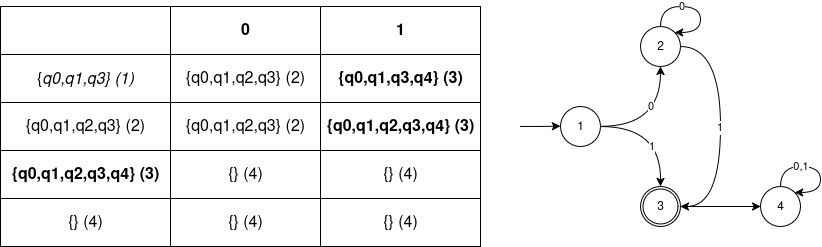

The diagram above was exported from draw.io. Its source (the exported page's mxGraphModel, read from the mxfile embedded in the PNG):
<mxGraphModel dx="983" dy="528" grid="1" gridSize="10" guides="1" tooltips="1" connect="1" arrows="1" fold="1" page="1" pageScale="1" pageWidth="827" pageHeight="1169" math="0" shadow="0">
  <root>
    <mxCell id="0" />
    <mxCell id="1" parent="0" />
    <mxCell id="moUOeEqvXqvRlq_mEmOi-43" value="" style="edgeStyle=orthogonalEdgeStyle;rounded=0;orthogonalLoop=1;jettySize=auto;html=1;curved=1;" parent="1" source="moUOeEqvXqvRlq_mEmOi-41" target="moUOeEqvXqvRlq_mEmOi-42" edge="1">
      <mxGeometry relative="1" as="geometry" />
    </mxCell>
    <mxCell id="moUOeEqvXqvRlq_mEmOi-51" value="0" style="edgeLabel;html=1;align=center;verticalAlign=middle;resizable=0;points=[];fontFamily=Helvetica;fontSize=11;fontColor=default;labelBackgroundColor=default;" parent="moUOeEqvXqvRlq_mEmOi-43" vertex="1" connectable="0">
      <mxGeometry x="0.5029" y="16" relative="1" as="geometry">
        <mxPoint x="6" y="10" as="offset" />
      </mxGeometry>
    </mxCell>
    <mxCell id="moUOeEqvXqvRlq_mEmOi-47" value="" style="edgeStyle=orthogonalEdgeStyle;rounded=0;orthogonalLoop=1;jettySize=auto;html=1;curved=1;" parent="1" source="moUOeEqvXqvRlq_mEmOi-41" edge="1">
      <mxGeometry relative="1" as="geometry">
        <mxPoint x="660" y="220" as="targetPoint" />
      </mxGeometry>
    </mxCell>
    <mxCell id="moUOeEqvXqvRlq_mEmOi-52" value="1" style="edgeLabel;html=1;align=center;verticalAlign=middle;resizable=0;points=[];fontFamily=Helvetica;fontSize=11;fontColor=default;labelBackgroundColor=default;" parent="moUOeEqvXqvRlq_mEmOi-47" vertex="1" connectable="0">
      <mxGeometry x="-0.0647" y="-12" relative="1" as="geometry">
        <mxPoint x="-6" y="8" as="offset" />
      </mxGeometry>
    </mxCell>
    <mxCell id="moUOeEqvXqvRlq_mEmOi-41" value="1" style="ellipse;whiteSpace=wrap;html=1;aspect=fixed;" parent="1" vertex="1">
      <mxGeometry x="560" y="140" width="40" height="40" as="geometry" />
    </mxCell>
    <mxCell id="zp8b3pBWKXUtofMtkSYj-130" style="edgeStyle=orthogonalEdgeStyle;rounded=0;orthogonalLoop=1;jettySize=auto;html=1;entryX=1;entryY=0.5;entryDx=0;entryDy=0;curved=1;exitX=1;exitY=0.5;exitDx=0;exitDy=0;" edge="1" parent="1" source="moUOeEqvXqvRlq_mEmOi-42" target="zp8b3pBWKXUtofMtkSYj-126">
      <mxGeometry relative="1" as="geometry">
        <Array as="points">
          <mxPoint x="720" y="80" />
          <mxPoint x="720" y="240" />
        </Array>
      </mxGeometry>
    </mxCell>
    <mxCell id="zp8b3pBWKXUtofMtkSYj-131" value="1" style="edgeLabel;html=1;align=center;verticalAlign=middle;resizable=0;points=[];" vertex="1" connectable="0" parent="zp8b3pBWKXUtofMtkSYj-130">
      <mxGeometry x="-0.0034" y="-1" relative="1" as="geometry">
        <mxPoint y="1" as="offset" />
      </mxGeometry>
    </mxCell>
    <mxCell id="moUOeEqvXqvRlq_mEmOi-42" value="2" style="ellipse;whiteSpace=wrap;html=1;aspect=fixed;" parent="1" vertex="1">
      <mxGeometry x="640" y="60" width="40" height="40" as="geometry" />
    </mxCell>
    <mxCell id="moUOeEqvXqvRlq_mEmOi-82" style="edgeStyle=orthogonalEdgeStyle;shape=connector;rounded=0;orthogonalLoop=1;jettySize=auto;html=1;entryX=0;entryY=0.5;entryDx=0;entryDy=0;strokeColor=default;align=center;verticalAlign=middle;fontFamily=Helvetica;fontSize=11;fontColor=default;labelBackgroundColor=default;endArrow=classic;" parent="1" edge="1">
      <mxGeometry relative="1" as="geometry">
        <mxPoint x="520" y="160" as="sourcePoint" />
        <mxPoint x="560" y="159.71" as="targetPoint" />
        <Array as="points">
          <mxPoint x="541" y="160" />
        </Array>
      </mxGeometry>
    </mxCell>
    <mxCell id="zp8b3pBWKXUtofMtkSYj-124" value="" style="group" vertex="1" connectable="0" parent="1">
      <mxGeometry x="640" y="220" width="40" height="40" as="geometry" />
    </mxCell>
    <mxCell id="zp8b3pBWKXUtofMtkSYj-125" value="" style="ellipse;whiteSpace=wrap;html=1;aspect=fixed;fontFamily=Helvetica;fontSize=11;fontColor=default;labelBackgroundColor=default;" vertex="1" parent="zp8b3pBWKXUtofMtkSYj-124">
      <mxGeometry x="2.5" y="2.5" width="35" height="35" as="geometry" />
    </mxCell>
    <mxCell id="zp8b3pBWKXUtofMtkSYj-126" value="3" style="ellipse;whiteSpace=wrap;html=1;aspect=fixed;fillColor=none;" vertex="1" parent="zp8b3pBWKXUtofMtkSYj-124">
      <mxGeometry width="40" height="40" as="geometry" />
    </mxCell>
    <mxCell id="zp8b3pBWKXUtofMtkSYj-132" style="edgeStyle=orthogonalEdgeStyle;rounded=0;orthogonalLoop=1;jettySize=auto;html=1;entryX=1;entryY=0;entryDx=0;entryDy=0;curved=1;" edge="1" parent="1" source="moUOeEqvXqvRlq_mEmOi-42" target="moUOeEqvXqvRlq_mEmOi-42">
      <mxGeometry relative="1" as="geometry">
        <Array as="points">
          <mxPoint x="660" y="40" />
          <mxPoint x="700" y="40" />
          <mxPoint x="700" y="66" />
          <mxPoint x="674" y="66" />
        </Array>
      </mxGeometry>
    </mxCell>
    <mxCell id="zp8b3pBWKXUtofMtkSYj-133" value="0" style="edgeLabel;html=1;align=center;verticalAlign=middle;resizable=0;points=[];" vertex="1" connectable="0" parent="zp8b3pBWKXUtofMtkSYj-132">
      <mxGeometry x="-0.1805" y="-1" relative="1" as="geometry">
        <mxPoint x="-6" y="-1" as="offset" />
      </mxGeometry>
    </mxCell>
    <mxCell id="zp8b3pBWKXUtofMtkSYj-135" value="4" style="ellipse;whiteSpace=wrap;html=1;aspect=fixed;fillColor=none;" vertex="1" parent="1">
      <mxGeometry x="760" y="220" width="40" height="40" as="geometry" />
    </mxCell>
    <mxCell id="zp8b3pBWKXUtofMtkSYj-136" value="" style="edgeStyle=orthogonalEdgeStyle;rounded=0;orthogonalLoop=1;jettySize=auto;html=1;" edge="1" parent="1" source="zp8b3pBWKXUtofMtkSYj-126" target="zp8b3pBWKXUtofMtkSYj-135">
      <mxGeometry relative="1" as="geometry" />
    </mxCell>
    <mxCell id="zp8b3pBWKXUtofMtkSYj-139" style="edgeStyle=orthogonalEdgeStyle;rounded=0;orthogonalLoop=1;jettySize=auto;html=1;entryX=1;entryY=0;entryDx=0;entryDy=0;curved=1;" edge="1" parent="1" source="zp8b3pBWKXUtofMtkSYj-135" target="zp8b3pBWKXUtofMtkSYj-135">
      <mxGeometry relative="1" as="geometry">
        <Array as="points">
          <mxPoint x="780" y="200" />
          <mxPoint x="820" y="200" />
          <mxPoint x="820" y="226" />
          <mxPoint x="794" y="226" />
        </Array>
      </mxGeometry>
    </mxCell>
    <mxCell id="zp8b3pBWKXUtofMtkSYj-140" value="0,1" style="edgeLabel;html=1;align=center;verticalAlign=middle;resizable=0;points=[];" vertex="1" connectable="0" parent="zp8b3pBWKXUtofMtkSYj-139">
      <mxGeometry x="-0.3187" relative="1" as="geometry">
        <mxPoint x="2" as="offset" />
      </mxGeometry>
    </mxCell>
    <mxCell id="zp8b3pBWKXUtofMtkSYj-141" value="" style="shape=table;startSize=0;container=1;collapsible=0;childLayout=tableLayout;fontSize=16;" vertex="1" parent="1">
      <mxGeometry y="40" width="480" height="240" as="geometry" />
    </mxCell>
    <mxCell id="zp8b3pBWKXUtofMtkSYj-142" value="" style="shape=tableRow;horizontal=0;startSize=0;swimlaneHead=0;swimlaneBody=0;strokeColor=inherit;top=0;left=0;bottom=0;right=0;collapsible=0;dropTarget=0;fillColor=none;points=[[0,0.5],[1,0.5]];portConstraint=eastwest;fontSize=16;" vertex="1" parent="zp8b3pBWKXUtofMtkSYj-141">
      <mxGeometry width="480" height="48" as="geometry" />
    </mxCell>
    <mxCell id="zp8b3pBWKXUtofMtkSYj-143" value="" style="shape=partialRectangle;html=1;whiteSpace=wrap;connectable=0;strokeColor=inherit;overflow=hidden;fillColor=none;top=0;left=0;bottom=0;right=0;pointerEvents=1;fontSize=16;" vertex="1" parent="zp8b3pBWKXUtofMtkSYj-142">
      <mxGeometry width="170" height="48" as="geometry">
        <mxRectangle width="170" height="48" as="alternateBounds" />
      </mxGeometry>
    </mxCell>
    <mxCell id="zp8b3pBWKXUtofMtkSYj-144" value="&lt;b&gt;0&lt;/b&gt;" style="shape=partialRectangle;html=1;whiteSpace=wrap;connectable=0;strokeColor=inherit;overflow=hidden;fillColor=none;top=0;left=0;bottom=0;right=0;pointerEvents=1;fontSize=16;" vertex="1" parent="zp8b3pBWKXUtofMtkSYj-142">
      <mxGeometry x="170" width="150" height="48" as="geometry">
        <mxRectangle width="150" height="48" as="alternateBounds" />
      </mxGeometry>
    </mxCell>
    <mxCell id="zp8b3pBWKXUtofMtkSYj-145" value="&lt;b&gt;1&lt;/b&gt;" style="shape=partialRectangle;html=1;whiteSpace=wrap;connectable=0;strokeColor=inherit;overflow=hidden;fillColor=none;top=0;left=0;bottom=0;right=0;pointerEvents=1;fontSize=16;" vertex="1" parent="zp8b3pBWKXUtofMtkSYj-142">
      <mxGeometry x="320" width="160" height="48" as="geometry">
        <mxRectangle width="160" height="48" as="alternateBounds" />
      </mxGeometry>
    </mxCell>
    <mxCell id="zp8b3pBWKXUtofMtkSYj-146" value="" style="shape=tableRow;horizontal=0;startSize=0;swimlaneHead=0;swimlaneBody=0;strokeColor=inherit;top=0;left=0;bottom=0;right=0;collapsible=0;dropTarget=0;fillColor=none;points=[[0,0.5],[1,0.5]];portConstraint=eastwest;fontSize=16;" vertex="1" parent="zp8b3pBWKXUtofMtkSYj-141">
      <mxGeometry y="48" width="480" height="48" as="geometry" />
    </mxCell>
    <mxCell id="zp8b3pBWKXUtofMtkSYj-147" value="{&lt;i&gt;q0,q1,q3} (1)&lt;/i&gt;" style="shape=partialRectangle;html=1;whiteSpace=wrap;connectable=0;strokeColor=inherit;overflow=hidden;fillColor=none;top=0;left=0;bottom=0;right=0;pointerEvents=1;fontSize=16;" vertex="1" parent="zp8b3pBWKXUtofMtkSYj-146">
      <mxGeometry width="170" height="48" as="geometry">
        <mxRectangle width="170" height="48" as="alternateBounds" />
      </mxGeometry>
    </mxCell>
    <mxCell id="zp8b3pBWKXUtofMtkSYj-148" value="{q0,q1,q2,q3} (2)" style="shape=partialRectangle;html=1;whiteSpace=wrap;connectable=0;strokeColor=inherit;overflow=hidden;fillColor=none;top=0;left=0;bottom=0;right=0;pointerEvents=1;fontSize=16;" vertex="1" parent="zp8b3pBWKXUtofMtkSYj-146">
      <mxGeometry x="170" width="150" height="48" as="geometry">
        <mxRectangle width="150" height="48" as="alternateBounds" />
      </mxGeometry>
    </mxCell>
    <mxCell id="zp8b3pBWKXUtofMtkSYj-149" value="&lt;b&gt;{q0,q1,q3,q4} (3)&lt;/b&gt;" style="shape=partialRectangle;html=1;whiteSpace=wrap;connectable=0;strokeColor=inherit;overflow=hidden;fillColor=none;top=0;left=0;bottom=0;right=0;pointerEvents=1;fontSize=16;" vertex="1" parent="zp8b3pBWKXUtofMtkSYj-146">
      <mxGeometry x="320" width="160" height="48" as="geometry">
        <mxRectangle width="160" height="48" as="alternateBounds" />
      </mxGeometry>
    </mxCell>
    <mxCell id="zp8b3pBWKXUtofMtkSYj-150" value="" style="shape=tableRow;horizontal=0;startSize=0;swimlaneHead=0;swimlaneBody=0;strokeColor=inherit;top=0;left=0;bottom=0;right=0;collapsible=0;dropTarget=0;fillColor=none;points=[[0,0.5],[1,0.5]];portConstraint=eastwest;fontSize=16;" vertex="1" parent="zp8b3pBWKXUtofMtkSYj-141">
      <mxGeometry y="96" width="480" height="48" as="geometry" />
    </mxCell>
    <mxCell id="zp8b3pBWKXUtofMtkSYj-151" value="{q0,q1,q2,q3} (2)" style="shape=partialRectangle;html=1;whiteSpace=wrap;connectable=0;strokeColor=inherit;overflow=hidden;fillColor=none;top=0;left=0;bottom=0;right=0;pointerEvents=1;fontSize=16;" vertex="1" parent="zp8b3pBWKXUtofMtkSYj-150">
      <mxGeometry width="170" height="48" as="geometry">
        <mxRectangle width="170" height="48" as="alternateBounds" />
      </mxGeometry>
    </mxCell>
    <mxCell id="zp8b3pBWKXUtofMtkSYj-152" value="{q0,q1,q2,q3} (2)" style="shape=partialRectangle;html=1;whiteSpace=wrap;connectable=0;strokeColor=inherit;overflow=hidden;fillColor=none;top=0;left=0;bottom=0;right=0;pointerEvents=1;fontSize=16;" vertex="1" parent="zp8b3pBWKXUtofMtkSYj-150">
      <mxGeometry x="170" width="150" height="48" as="geometry">
        <mxRectangle width="150" height="48" as="alternateBounds" />
      </mxGeometry>
    </mxCell>
    <mxCell id="zp8b3pBWKXUtofMtkSYj-153" value="&lt;b&gt;{q0,q1,q2,q3,q4} (3)&lt;/b&gt;" style="shape=partialRectangle;html=1;whiteSpace=wrap;connectable=0;strokeColor=inherit;overflow=hidden;fillColor=none;top=0;left=0;bottom=0;right=0;pointerEvents=1;fontSize=16;" vertex="1" parent="zp8b3pBWKXUtofMtkSYj-150">
      <mxGeometry x="320" width="160" height="48" as="geometry">
        <mxRectangle width="160" height="48" as="alternateBounds" />
      </mxGeometry>
    </mxCell>
    <mxCell id="zp8b3pBWKXUtofMtkSYj-154" value="" style="shape=tableRow;horizontal=0;startSize=0;swimlaneHead=0;swimlaneBody=0;strokeColor=inherit;top=0;left=0;bottom=0;right=0;collapsible=0;dropTarget=0;fillColor=none;points=[[0,0.5],[1,0.5]];portConstraint=eastwest;fontSize=16;" vertex="1" parent="zp8b3pBWKXUtofMtkSYj-141">
      <mxGeometry y="144" width="480" height="48" as="geometry" />
    </mxCell>
    <mxCell id="zp8b3pBWKXUtofMtkSYj-155" value="&lt;b&gt;{q0,q1,q2,q3,q4} (3)&lt;/b&gt;" style="shape=partialRectangle;html=1;whiteSpace=wrap;connectable=0;strokeColor=inherit;overflow=hidden;fillColor=none;top=0;left=0;bottom=0;right=0;pointerEvents=1;fontSize=16;" vertex="1" parent="zp8b3pBWKXUtofMtkSYj-154">
      <mxGeometry width="170" height="48" as="geometry">
        <mxRectangle width="170" height="48" as="alternateBounds" />
      </mxGeometry>
    </mxCell>
    <mxCell id="zp8b3pBWKXUtofMtkSYj-156" value="{} (4)" style="shape=partialRectangle;html=1;whiteSpace=wrap;connectable=0;strokeColor=inherit;overflow=hidden;fillColor=none;top=0;left=0;bottom=0;right=0;pointerEvents=1;fontSize=16;" vertex="1" parent="zp8b3pBWKXUtofMtkSYj-154">
      <mxGeometry x="170" width="150" height="48" as="geometry">
        <mxRectangle width="150" height="48" as="alternateBounds" />
      </mxGeometry>
    </mxCell>
    <mxCell id="zp8b3pBWKXUtofMtkSYj-157" value="{} (4)" style="shape=partialRectangle;html=1;whiteSpace=wrap;connectable=0;strokeColor=inherit;overflow=hidden;fillColor=none;top=0;left=0;bottom=0;right=0;pointerEvents=1;fontSize=16;" vertex="1" parent="zp8b3pBWKXUtofMtkSYj-154">
      <mxGeometry x="320" width="160" height="48" as="geometry">
        <mxRectangle width="160" height="48" as="alternateBounds" />
      </mxGeometry>
    </mxCell>
    <mxCell id="zp8b3pBWKXUtofMtkSYj-158" value="" style="shape=tableRow;horizontal=0;startSize=0;swimlaneHead=0;swimlaneBody=0;strokeColor=inherit;top=0;left=0;bottom=0;right=0;collapsible=0;dropTarget=0;fillColor=none;points=[[0,0.5],[1,0.5]];portConstraint=eastwest;fontSize=16;" vertex="1" parent="zp8b3pBWKXUtofMtkSYj-141">
      <mxGeometry y="192" width="480" height="48" as="geometry" />
    </mxCell>
    <mxCell id="zp8b3pBWKXUtofMtkSYj-159" value="{} (4)" style="shape=partialRectangle;html=1;whiteSpace=wrap;connectable=0;strokeColor=inherit;overflow=hidden;fillColor=none;top=0;left=0;bottom=0;right=0;pointerEvents=1;fontSize=16;" vertex="1" parent="zp8b3pBWKXUtofMtkSYj-158">
      <mxGeometry width="170" height="48" as="geometry">
        <mxRectangle width="170" height="48" as="alternateBounds" />
      </mxGeometry>
    </mxCell>
    <mxCell id="zp8b3pBWKXUtofMtkSYj-160" value="{} (4)" style="shape=partialRectangle;html=1;whiteSpace=wrap;connectable=0;strokeColor=inherit;overflow=hidden;fillColor=none;top=0;left=0;bottom=0;right=0;pointerEvents=1;fontSize=16;" vertex="1" parent="zp8b3pBWKXUtofMtkSYj-158">
      <mxGeometry x="170" width="150" height="48" as="geometry">
        <mxRectangle width="150" height="48" as="alternateBounds" />
      </mxGeometry>
    </mxCell>
    <mxCell id="zp8b3pBWKXUtofMtkSYj-161" value="{} (4)" style="shape=partialRectangle;html=1;whiteSpace=wrap;connectable=0;strokeColor=inherit;overflow=hidden;fillColor=none;top=0;left=0;bottom=0;right=0;pointerEvents=1;fontSize=16;" vertex="1" parent="zp8b3pBWKXUtofMtkSYj-158">
      <mxGeometry x="320" width="160" height="48" as="geometry">
        <mxRectangle width="160" height="48" as="alternateBounds" />
      </mxGeometry>
    </mxCell>
  </root>
</mxGraphModel>